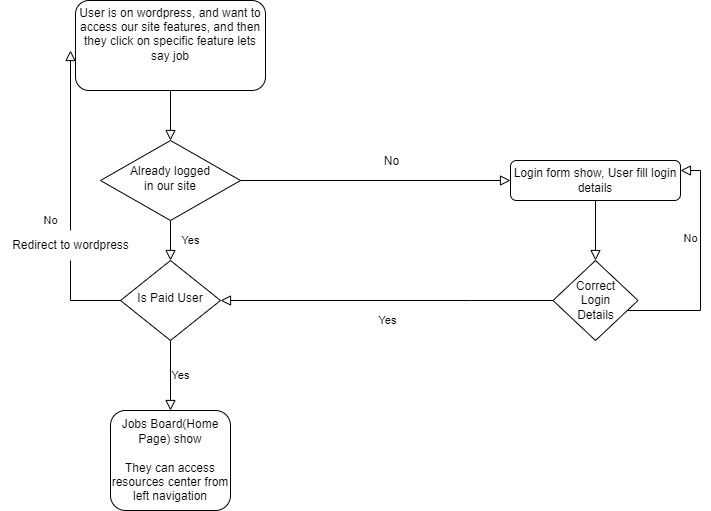

The diagram above was exported from draw.io. Its source (the exported page's mxGraphModel, read from the mxfile embedded in the PNG):
<mxGraphModel dx="1038" dy="547" grid="1" gridSize="10" guides="1" tooltips="1" connect="1" arrows="1" fold="1" page="1" pageScale="1" pageWidth="827" pageHeight="1169" math="0" shadow="0">
  <root>
    <mxCell id="WIyWlLk6GJQsqaUBKTNV-0" />
    <mxCell id="WIyWlLk6GJQsqaUBKTNV-1" parent="WIyWlLk6GJQsqaUBKTNV-0" />
    <mxCell id="WIyWlLk6GJQsqaUBKTNV-2" value="" style="rounded=0;html=1;jettySize=auto;orthogonalLoop=1;fontSize=11;endArrow=block;endFill=0;endSize=8;strokeWidth=1;shadow=0;labelBackgroundColor=none;edgeStyle=orthogonalEdgeStyle;" parent="WIyWlLk6GJQsqaUBKTNV-1" source="WIyWlLk6GJQsqaUBKTNV-3" target="WIyWlLk6GJQsqaUBKTNV-6" edge="1">
      <mxGeometry relative="1" as="geometry" />
    </mxCell>
    <mxCell id="WIyWlLk6GJQsqaUBKTNV-3" value="&lt;span id=&quot;docs-internal-guid-de350c7e-7fff-ba58-4fce-b530faa48e9f&quot;&gt;&lt;p style=&quot;line-height:1.2;margin-top:0pt;margin-bottom:0pt;&quot; dir=&quot;ltr&quot;&gt;&lt;span style=&quot;font-family: Arial; background-color: transparent; font-variant-numeric: normal; font-variant-east-asian: normal; vertical-align: baseline;&quot;&gt;&lt;font style=&quot;font-size: 12px;&quot;&gt;User is on wordpress, and want to access our site features, and then they click on specific feature lets say job&lt;/font&gt;&lt;/span&gt;&lt;/p&gt;&lt;div&gt;&lt;span style=&quot;font-size: 14pt; font-family: Arial; background-color: transparent; font-variant-numeric: normal; font-variant-east-asian: normal; vertical-align: baseline;&quot;&gt;&lt;br&gt;&lt;/span&gt;&lt;/div&gt;&lt;/span&gt;" style="rounded=1;whiteSpace=wrap;html=1;fontSize=12;glass=0;strokeWidth=1;shadow=0;" parent="WIyWlLk6GJQsqaUBKTNV-1" vertex="1">
      <mxGeometry x="105" y="30" width="190" height="90" as="geometry" />
    </mxCell>
    <mxCell id="WIyWlLk6GJQsqaUBKTNV-4" value="Yes" style="rounded=0;html=1;jettySize=auto;orthogonalLoop=1;fontSize=11;endArrow=block;endFill=0;endSize=8;strokeWidth=1;shadow=0;labelBackgroundColor=none;edgeStyle=orthogonalEdgeStyle;" parent="WIyWlLk6GJQsqaUBKTNV-1" source="WIyWlLk6GJQsqaUBKTNV-6" target="WIyWlLk6GJQsqaUBKTNV-10" edge="1">
      <mxGeometry y="20" relative="1" as="geometry">
        <mxPoint as="offset" />
      </mxGeometry>
    </mxCell>
    <mxCell id="tbNSKHMEdd8ZUqlt9byV-4" style="edgeStyle=orthogonalEdgeStyle;rounded=0;orthogonalLoop=1;jettySize=auto;html=1;exitX=1;exitY=0.5;exitDx=0;exitDy=0;entryX=0;entryY=0.5;entryDx=0;entryDy=0;strokeColor=default;endArrow=block;endFill=0;endSize=8;" parent="WIyWlLk6GJQsqaUBKTNV-1" source="WIyWlLk6GJQsqaUBKTNV-6" target="WIyWlLk6GJQsqaUBKTNV-7" edge="1">
      <mxGeometry relative="1" as="geometry">
        <mxPoint x="310" y="210" as="targetPoint" />
      </mxGeometry>
    </mxCell>
    <mxCell id="WIyWlLk6GJQsqaUBKTNV-6" value="Already logged&lt;br&gt;in our site" style="rhombus;whiteSpace=wrap;html=1;shadow=0;fontFamily=Helvetica;fontSize=12;align=center;strokeWidth=1;spacing=6;spacingTop=-4;" parent="WIyWlLk6GJQsqaUBKTNV-1" vertex="1">
      <mxGeometry x="130" y="170" width="140" height="80" as="geometry" />
    </mxCell>
    <mxCell id="WIyWlLk6GJQsqaUBKTNV-7" value="Login form show,&amp;nbsp;User fill login details" style="rounded=1;whiteSpace=wrap;html=1;fontSize=12;glass=0;strokeWidth=1;shadow=0;" parent="WIyWlLk6GJQsqaUBKTNV-1" vertex="1">
      <mxGeometry x="540" y="190" width="170" height="40" as="geometry" />
    </mxCell>
    <mxCell id="WIyWlLk6GJQsqaUBKTNV-8" value="No" style="rounded=0;html=1;jettySize=auto;orthogonalLoop=1;fontSize=11;endArrow=block;endFill=0;endSize=8;strokeWidth=1;shadow=0;labelBackgroundColor=none;edgeStyle=orthogonalEdgeStyle;startArrow=none;" parent="WIyWlLk6GJQsqaUBKTNV-1" source="LI9bIxr-KEc8Vv_qxbW8-1" edge="1">
      <mxGeometry x="-0.8889" y="20" relative="1" as="geometry">
        <mxPoint as="offset" />
        <mxPoint x="100" y="80" as="targetPoint" />
        <Array as="points" />
      </mxGeometry>
    </mxCell>
    <mxCell id="WIyWlLk6GJQsqaUBKTNV-9" value="Yes" style="edgeStyle=orthogonalEdgeStyle;rounded=0;html=1;jettySize=auto;orthogonalLoop=1;fontSize=11;endArrow=block;endFill=0;endSize=8;strokeWidth=1;shadow=0;labelBackgroundColor=none;" parent="WIyWlLk6GJQsqaUBKTNV-1" source="WIyWlLk6GJQsqaUBKTNV-10" target="WIyWlLk6GJQsqaUBKTNV-12" edge="1">
      <mxGeometry y="10" relative="1" as="geometry">
        <mxPoint as="offset" />
      </mxGeometry>
    </mxCell>
    <mxCell id="WIyWlLk6GJQsqaUBKTNV-10" value="Is Paid User" style="rhombus;whiteSpace=wrap;html=1;shadow=0;fontFamily=Helvetica;fontSize=12;align=center;strokeWidth=1;spacing=6;spacingTop=-4;" parent="WIyWlLk6GJQsqaUBKTNV-1" vertex="1">
      <mxGeometry x="150" y="290" width="100" height="80" as="geometry" />
    </mxCell>
    <mxCell id="WIyWlLk6GJQsqaUBKTNV-12" value="Jobs Board(Home Page) show&lt;br&gt;&lt;br&gt;They can access resources center from left navigation" style="rounded=1;whiteSpace=wrap;html=1;fontSize=12;glass=0;strokeWidth=1;shadow=0;" parent="WIyWlLk6GJQsqaUBKTNV-1" vertex="1">
      <mxGeometry x="140" y="440" width="120" height="100" as="geometry" />
    </mxCell>
    <mxCell id="LI9bIxr-KEc8Vv_qxbW8-1" value="Redirect to wordpress" style="text;html=1;align=center;verticalAlign=middle;resizable=0;points=[];autosize=1;strokeColor=none;fillColor=none;fontSize=12;" parent="WIyWlLk6GJQsqaUBKTNV-1" vertex="1">
      <mxGeometry x="30" y="260" width="140" height="30" as="geometry" />
    </mxCell>
    <mxCell id="LI9bIxr-KEc8Vv_qxbW8-3" value="" style="rounded=0;html=1;jettySize=auto;orthogonalLoop=1;fontSize=11;endArrow=none;endFill=0;endSize=8;strokeWidth=1;shadow=0;labelBackgroundColor=none;edgeStyle=orthogonalEdgeStyle;" parent="WIyWlLk6GJQsqaUBKTNV-1" source="WIyWlLk6GJQsqaUBKTNV-10" target="LI9bIxr-KEc8Vv_qxbW8-1" edge="1">
      <mxGeometry x="0.3333" y="20" relative="1" as="geometry">
        <mxPoint as="offset" />
        <mxPoint x="150" y="330" as="sourcePoint" />
        <mxPoint x="100" y="80" as="targetPoint" />
        <Array as="points">
          <mxPoint x="100" y="330" />
        </Array>
      </mxGeometry>
    </mxCell>
    <mxCell id="LI9bIxr-KEc8Vv_qxbW8-12" value="" style="rounded=0;html=1;jettySize=auto;orthogonalLoop=1;fontSize=11;endArrow=block;endFill=0;endSize=8;strokeWidth=1;shadow=0;labelBackgroundColor=none;edgeStyle=orthogonalEdgeStyle;exitX=0.5;exitY=1;exitDx=0;exitDy=0;entryX=0.5;entryY=0;entryDx=0;entryDy=0;" parent="WIyWlLk6GJQsqaUBKTNV-1" source="WIyWlLk6GJQsqaUBKTNV-7" target="LI9bIxr-KEc8Vv_qxbW8-5" edge="1">
      <mxGeometry relative="1" as="geometry">
        <mxPoint x="405" y="240" as="sourcePoint" />
        <mxPoint x="405" y="290" as="targetPoint" />
      </mxGeometry>
    </mxCell>
    <mxCell id="LI9bIxr-KEc8Vv_qxbW8-14" value="Yes" style="rounded=0;html=1;jettySize=auto;orthogonalLoop=1;fontSize=11;endArrow=block;endFill=0;endSize=8;strokeWidth=1;shadow=0;labelBackgroundColor=none;edgeStyle=orthogonalEdgeStyle;entryX=1;entryY=0.5;entryDx=0;entryDy=0;exitX=0;exitY=0.5;exitDx=0;exitDy=0;" parent="WIyWlLk6GJQsqaUBKTNV-1" source="LI9bIxr-KEc8Vv_qxbW8-5" target="WIyWlLk6GJQsqaUBKTNV-10" edge="1">
      <mxGeometry y="20" relative="1" as="geometry">
        <mxPoint as="offset" />
        <mxPoint x="361" y="327" as="sourcePoint" />
        <mxPoint x="361" y="367" as="targetPoint" />
        <Array as="points">
          <mxPoint x="500" y="330" />
          <mxPoint x="500" y="330" />
        </Array>
      </mxGeometry>
    </mxCell>
    <mxCell id="LI9bIxr-KEc8Vv_qxbW8-15" value="No" style="edgeStyle=orthogonalEdgeStyle;rounded=0;html=1;jettySize=auto;orthogonalLoop=1;fontSize=11;endArrow=block;endFill=0;endSize=8;strokeWidth=1;shadow=0;labelBackgroundColor=none;entryX=1;entryY=0.25;entryDx=0;entryDy=0;startArrow=none;" parent="WIyWlLk6GJQsqaUBKTNV-1" source="LI9bIxr-KEc8Vv_qxbW8-5" target="WIyWlLk6GJQsqaUBKTNV-7" edge="1">
      <mxGeometry x="0.2416" y="10" relative="1" as="geometry">
        <mxPoint as="offset" />
        <mxPoint x="449" y="330" as="sourcePoint" />
        <mxPoint x="499" y="330" as="targetPoint" />
        <Array as="points">
          <mxPoint x="730" y="340" />
          <mxPoint x="730" y="200" />
        </Array>
      </mxGeometry>
    </mxCell>
    <mxCell id="LI9bIxr-KEc8Vv_qxbW8-5" value="Correct&lt;br&gt;Login&lt;br&gt;Details" style="rhombus;whiteSpace=wrap;html=1;fontSize=12;" parent="WIyWlLk6GJQsqaUBKTNV-1" vertex="1">
      <mxGeometry x="582.5" y="290" width="85" height="80" as="geometry" />
    </mxCell>
    <mxCell id="tbNSKHMEdd8ZUqlt9byV-5" value="No" style="text;html=1;align=center;verticalAlign=middle;resizable=0;points=[];autosize=1;strokeColor=none;fillColor=none;" parent="WIyWlLk6GJQsqaUBKTNV-1" vertex="1">
      <mxGeometry x="401" y="176" width="40" height="30" as="geometry" />
    </mxCell>
  </root>
</mxGraphModel>